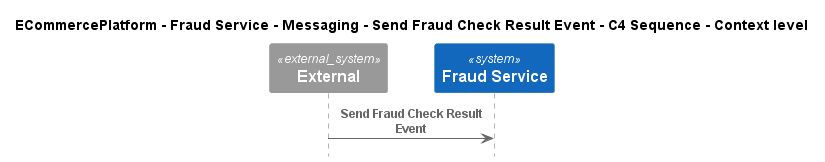

The diagram above was rendered by PlantUML. Its source (embedded in the PNG):
@startuml
!include ..\..\..\..\..\..\..\.c4s\C4_Sequence.puml

title ECommercePlatform - Fraud Service - Messaging - Send Fraud Check Result Event - C4 Sequence - Context level

System_Ext(C4InterFlow.SoftwareSystems.ExternalSystem, "External", "")
System(ECommercePlatform.SoftwareSystems.FraudService, "Fraud Service", "")

Rel(C4InterFlow.SoftwareSystems.ExternalSystem, ECommercePlatform.SoftwareSystems.FraudService, "Send Fraud Check Result Event")


@enduml